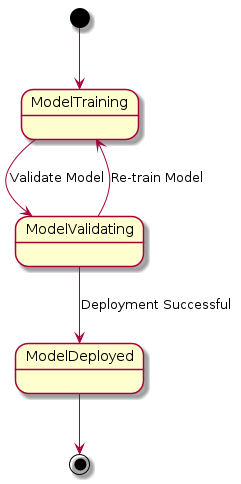

The diagram above was rendered by PlantUML. Its source (embedded in the PNG):
@startuml
[*] --> ModelTraining
ModelTraining --> ModelValidating : Validate Model
ModelValidating --> ModelDeployed : Deployment Successful
ModelValidating --> ModelTraining : Re-train Model
ModelDeployed --> [*]
@enduml